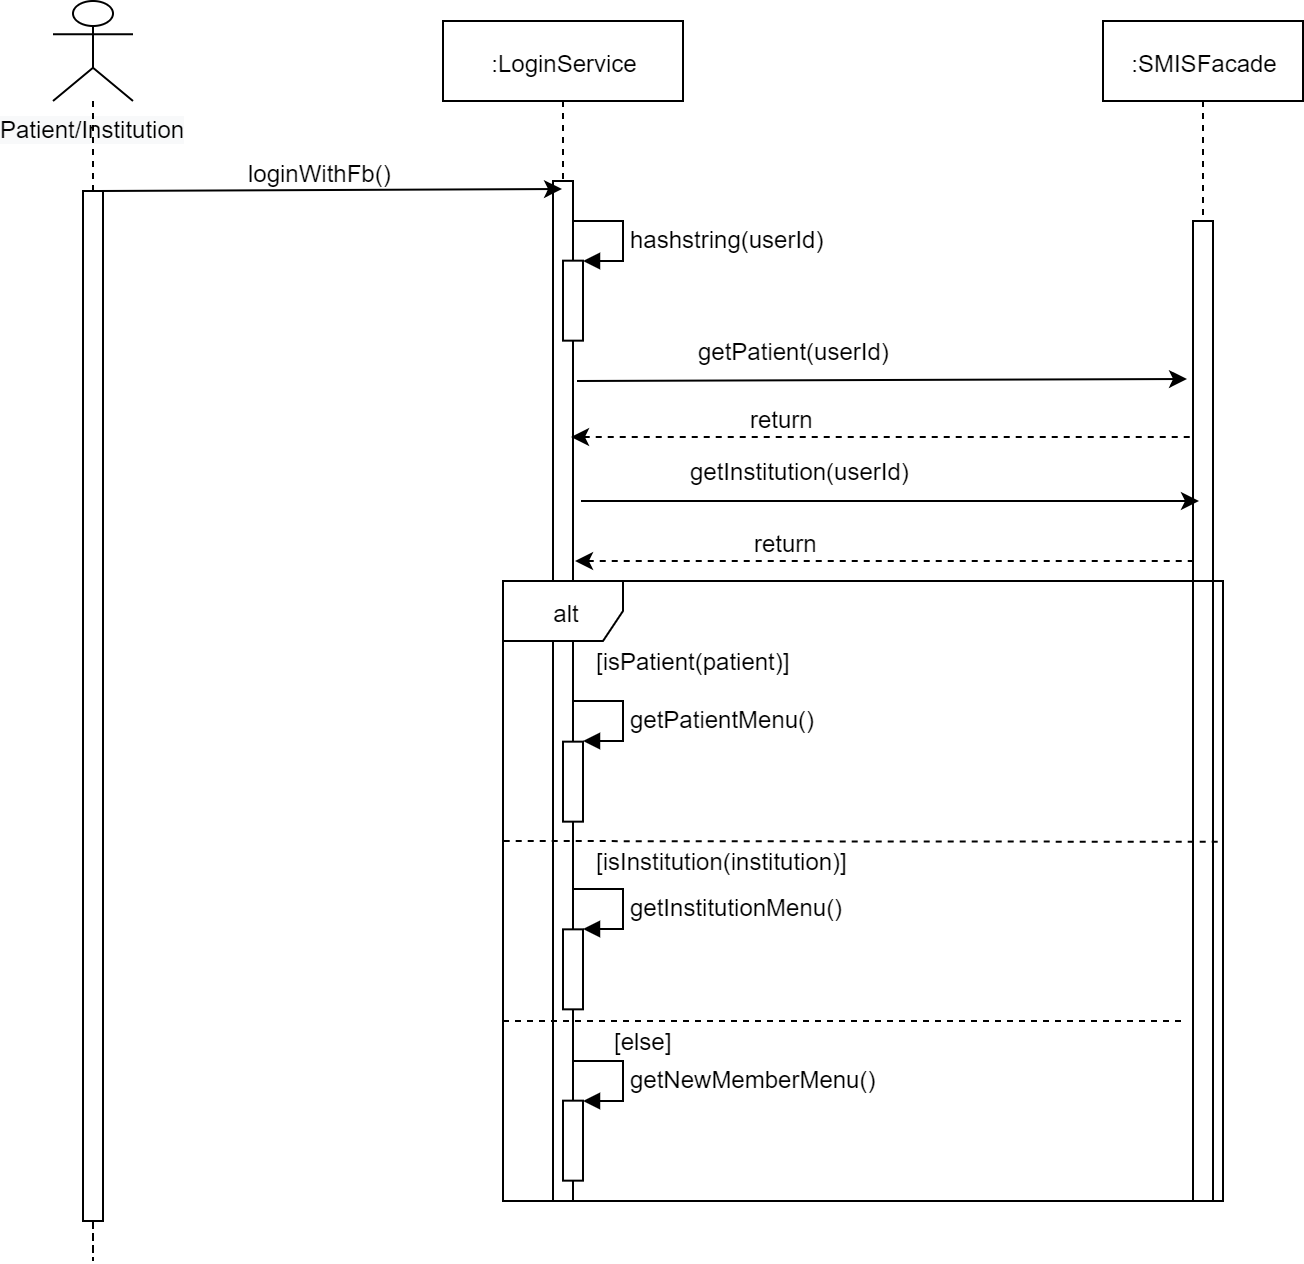

The diagram above was exported from draw.io. Its source (the exported page's mxGraphModel, read from the mxfile embedded in the PNG):
<mxGraphModel dx="1038" dy="575" grid="1" gridSize="10" guides="1" tooltips="1" connect="1" arrows="1" fold="1" page="1" pageScale="1" pageWidth="827" pageHeight="1169" math="0" shadow="0">
  <root>
    <mxCell id="0" />
    <mxCell id="1" parent="0" />
    <mxCell id="rhuhs2c1i6ka-FSwCoqt-1" value=":LoginService" style="shape=umlLifeline;perimeter=lifelinePerimeter;whiteSpace=wrap;html=1;container=1;collapsible=0;recursiveResize=0;outlineConnect=0;size=40;" parent="1" vertex="1">
      <mxGeometry x="340" y="120" width="120" height="590" as="geometry" />
    </mxCell>
    <mxCell id="rhuhs2c1i6ka-FSwCoqt-2" value="" style="rounded=0;whiteSpace=wrap;html=1;" parent="rhuhs2c1i6ka-FSwCoqt-1" vertex="1">
      <mxGeometry x="55" y="80" width="10" height="510" as="geometry" />
    </mxCell>
    <mxCell id="rhuhs2c1i6ka-FSwCoqt-3" value=":SMISFacade" style="shape=umlLifeline;perimeter=lifelinePerimeter;whiteSpace=wrap;html=1;container=1;collapsible=0;recursiveResize=0;outlineConnect=0;" parent="1" vertex="1">
      <mxGeometry x="670" y="120" width="100" height="590" as="geometry" />
    </mxCell>
    <mxCell id="rhuhs2c1i6ka-FSwCoqt-4" value="" style="rounded=0;whiteSpace=wrap;html=1;" parent="rhuhs2c1i6ka-FSwCoqt-3" vertex="1">
      <mxGeometry x="45" y="100" width="10" height="490" as="geometry" />
    </mxCell>
    <mxCell id="rhuhs2c1i6ka-FSwCoqt-5" style="edgeStyle=orthogonalEdgeStyle;rounded=0;orthogonalLoop=1;jettySize=auto;html=1;dashed=1;endArrow=none;endFill=0;" parent="1" source="rhuhs2c1i6ka-FSwCoqt-10" edge="1">
      <mxGeometry relative="1" as="geometry">
        <mxPoint x="165" y="636.6666666666666" as="targetPoint" />
      </mxGeometry>
    </mxCell>
    <mxCell id="rhuhs2c1i6ka-FSwCoqt-6" value="" style="edgeStyle=orthogonalEdgeStyle;rounded=0;orthogonalLoop=1;jettySize=auto;html=1;dashed=1;endArrow=none;endFill=0;" parent="1" edge="1">
      <mxGeometry relative="1" as="geometry">
        <mxPoint x="165" y="240" as="targetPoint" />
        <mxPoint x="165" y="160" as="sourcePoint" />
      </mxGeometry>
    </mxCell>
    <mxCell id="rhuhs2c1i6ka-FSwCoqt-7" value="&lt;span style=&quot;text-align: left ; background-color: rgb(248 , 249 , 250)&quot;&gt;Patient/Institution&lt;/span&gt;" style="shape=umlActor;verticalLabelPosition=bottom;labelBackgroundColor=#ffffff;verticalAlign=top;html=1;outlineConnect=0;" parent="1" vertex="1">
      <mxGeometry x="145" y="110" width="40" height="50" as="geometry" />
    </mxCell>
    <mxCell id="rhuhs2c1i6ka-FSwCoqt-8" value="" style="endArrow=classic;html=1;exitX=0.75;exitY=0;exitDx=0;exitDy=0;" parent="1" source="rhuhs2c1i6ka-FSwCoqt-10" edge="1">
      <mxGeometry width="50" height="50" relative="1" as="geometry">
        <mxPoint x="220" y="204" as="sourcePoint" />
        <mxPoint x="399.5" y="204" as="targetPoint" />
      </mxGeometry>
    </mxCell>
    <mxCell id="rhuhs2c1i6ka-FSwCoqt-9" value="loginWithFb()" style="text;html=1;resizable=0;points=[];align=center;verticalAlign=middle;labelBackgroundColor=#ffffff;" parent="rhuhs2c1i6ka-FSwCoqt-8" vertex="1" connectable="0">
      <mxGeometry x="-0.2" y="2" relative="1" as="geometry">
        <mxPoint x="17.5" y="-7.5" as="offset" />
      </mxGeometry>
    </mxCell>
    <mxCell id="rhuhs2c1i6ka-FSwCoqt-10" value="" style="rounded=0;whiteSpace=wrap;html=1;" parent="1" vertex="1">
      <mxGeometry x="160" y="205" width="10" height="515" as="geometry" />
    </mxCell>
    <mxCell id="rhuhs2c1i6ka-FSwCoqt-11" style="edgeStyle=orthogonalEdgeStyle;rounded=0;orthogonalLoop=1;jettySize=auto;html=1;dashed=1;endArrow=none;endFill=0;" parent="1" target="rhuhs2c1i6ka-FSwCoqt-10" edge="1">
      <mxGeometry relative="1" as="geometry">
        <mxPoint x="165" y="420" as="targetPoint" />
        <mxPoint x="165" y="160" as="sourcePoint" />
      </mxGeometry>
    </mxCell>
    <mxCell id="BmG-YeT3WqeVY6TdvtQc-2" value="" style="html=1;points=[];perimeter=orthogonalPerimeter;" parent="1" vertex="1">
      <mxGeometry x="400" y="239.83" width="10" height="40" as="geometry" />
    </mxCell>
    <mxCell id="BmG-YeT3WqeVY6TdvtQc-3" value="hashstring(userId)" style="edgeStyle=orthogonalEdgeStyle;html=1;align=left;spacingLeft=2;endArrow=block;rounded=0;entryX=1;entryY=0;" parent="1" target="BmG-YeT3WqeVY6TdvtQc-2" edge="1">
      <mxGeometry relative="1" as="geometry">
        <mxPoint x="405" y="219.83" as="sourcePoint" />
        <Array as="points">
          <mxPoint x="430" y="219.83" />
        </Array>
      </mxGeometry>
    </mxCell>
    <mxCell id="BmG-YeT3WqeVY6TdvtQc-4" value="" style="endArrow=classic;html=1;endFill=1;" parent="1" edge="1">
      <mxGeometry width="50" height="50" relative="1" as="geometry">
        <mxPoint x="407" y="300" as="sourcePoint" />
        <mxPoint x="712" y="299" as="targetPoint" />
      </mxGeometry>
    </mxCell>
    <mxCell id="BmG-YeT3WqeVY6TdvtQc-5" value="getPatient(userId)" style="text;html=1;align=center;verticalAlign=middle;resizable=0;points=[];;labelBackgroundColor=#ffffff;" parent="BmG-YeT3WqeVY6TdvtQc-4" vertex="1" connectable="0">
      <mxGeometry x="-0.486" y="2" relative="1" as="geometry">
        <mxPoint x="30" y="-13.02" as="offset" />
      </mxGeometry>
    </mxCell>
    <mxCell id="BmG-YeT3WqeVY6TdvtQc-6" value="" style="endArrow=none;dashed=1;html=1;startArrow=classic;startFill=1;entryX=0;entryY=0.5;entryDx=0;entryDy=0;" parent="1" edge="1">
      <mxGeometry width="50" height="50" relative="1" as="geometry">
        <mxPoint x="404" y="328" as="sourcePoint" />
        <mxPoint x="715" y="328" as="targetPoint" />
      </mxGeometry>
    </mxCell>
    <mxCell id="BmG-YeT3WqeVY6TdvtQc-7" value="return&amp;nbsp;" style="text;html=1;align=center;verticalAlign=middle;resizable=0;points=[];;labelBackgroundColor=#ffffff;" parent="BmG-YeT3WqeVY6TdvtQc-6" vertex="1" connectable="0">
      <mxGeometry x="-0.4866" relative="1" as="geometry">
        <mxPoint x="26" y="-10" as="offset" />
      </mxGeometry>
    </mxCell>
    <mxCell id="BmG-YeT3WqeVY6TdvtQc-8" value="" style="endArrow=classic;html=1;endFill=1;" parent="1" edge="1">
      <mxGeometry width="50" height="50" relative="1" as="geometry">
        <mxPoint x="409" y="359.99999999999994" as="sourcePoint" />
        <mxPoint x="718" y="359.99999999999994" as="targetPoint" />
      </mxGeometry>
    </mxCell>
    <mxCell id="BmG-YeT3WqeVY6TdvtQc-9" value="getInstitution(userId)" style="text;html=1;align=center;verticalAlign=middle;resizable=0;points=[];;labelBackgroundColor=#ffffff;" parent="BmG-YeT3WqeVY6TdvtQc-8" vertex="1" connectable="0">
      <mxGeometry x="-0.486" y="2" relative="1" as="geometry">
        <mxPoint x="30" y="-13.02" as="offset" />
      </mxGeometry>
    </mxCell>
    <mxCell id="BmG-YeT3WqeVY6TdvtQc-10" value="" style="endArrow=none;dashed=1;html=1;startArrow=classic;startFill=1;entryX=0;entryY=0.5;entryDx=0;entryDy=0;" parent="1" edge="1">
      <mxGeometry width="50" height="50" relative="1" as="geometry">
        <mxPoint x="406" y="390" as="sourcePoint" />
        <mxPoint x="717" y="390" as="targetPoint" />
      </mxGeometry>
    </mxCell>
    <mxCell id="BmG-YeT3WqeVY6TdvtQc-11" value="return&amp;nbsp;" style="text;html=1;align=center;verticalAlign=middle;resizable=0;points=[];;labelBackgroundColor=#ffffff;" parent="BmG-YeT3WqeVY6TdvtQc-10" vertex="1" connectable="0">
      <mxGeometry x="-0.4866" relative="1" as="geometry">
        <mxPoint x="26" y="-10" as="offset" />
      </mxGeometry>
    </mxCell>
    <mxCell id="BmG-YeT3WqeVY6TdvtQc-13" value="[isPatient(patient)]" style="text;html=1;align=center;verticalAlign=middle;resizable=0;points=[];;autosize=1;" parent="1" vertex="1">
      <mxGeometry x="410" y="430" width="110" height="20" as="geometry" />
    </mxCell>
    <mxCell id="BmG-YeT3WqeVY6TdvtQc-18" value="" style="html=1;points=[];perimeter=orthogonalPerimeter;" parent="1" vertex="1">
      <mxGeometry x="400" y="480.33000000000004" width="10" height="40" as="geometry" />
    </mxCell>
    <mxCell id="BmG-YeT3WqeVY6TdvtQc-19" value="getPatientMenu()" style="edgeStyle=orthogonalEdgeStyle;html=1;align=left;spacingLeft=2;endArrow=block;rounded=0;entryX=1;entryY=0;" parent="1" target="BmG-YeT3WqeVY6TdvtQc-18" edge="1">
      <mxGeometry relative="1" as="geometry">
        <mxPoint x="405" y="460.33000000000004" as="sourcePoint" />
        <Array as="points">
          <mxPoint x="430" y="460.33000000000004" />
        </Array>
      </mxGeometry>
    </mxCell>
    <mxCell id="BmG-YeT3WqeVY6TdvtQc-20" value="" style="endArrow=none;dashed=1;html=1;startArrow=none;startFill=0;entryX=0.999;entryY=0.567;entryDx=0;entryDy=0;entryPerimeter=0;" parent="1" edge="1">
      <mxGeometry width="50" height="50" relative="1" as="geometry">
        <mxPoint x="370.36" y="530" as="sourcePoint" />
        <mxPoint x="730.0000000000001" y="530.41" as="targetPoint" />
      </mxGeometry>
    </mxCell>
    <mxCell id="BmG-YeT3WqeVY6TdvtQc-12" value="alt" style="shape=umlFrame;whiteSpace=wrap;html=1;" parent="1" vertex="1">
      <mxGeometry x="370" y="400" width="360" height="310" as="geometry" />
    </mxCell>
    <mxCell id="BmG-YeT3WqeVY6TdvtQc-23" value="[isInstitution(institution)]" style="text;html=1;align=center;verticalAlign=middle;resizable=0;points=[];;autosize=1;" parent="1" vertex="1">
      <mxGeometry x="410" y="530" width="140" height="20" as="geometry" />
    </mxCell>
    <mxCell id="BmG-YeT3WqeVY6TdvtQc-24" value="" style="html=1;points=[];perimeter=orthogonalPerimeter;" parent="1" vertex="1">
      <mxGeometry x="400" y="574.17" width="10" height="40" as="geometry" />
    </mxCell>
    <mxCell id="BmG-YeT3WqeVY6TdvtQc-25" value="getInstitutionMenu()" style="edgeStyle=orthogonalEdgeStyle;html=1;align=left;spacingLeft=2;endArrow=block;rounded=0;entryX=1;entryY=0;" parent="1" target="BmG-YeT3WqeVY6TdvtQc-24" edge="1">
      <mxGeometry relative="1" as="geometry">
        <mxPoint x="405" y="554.17" as="sourcePoint" />
        <Array as="points">
          <mxPoint x="430" y="554.17" />
        </Array>
      </mxGeometry>
    </mxCell>
    <mxCell id="BmG-YeT3WqeVY6TdvtQc-26" value="" style="endArrow=none;dashed=1;html=1;startArrow=none;startFill=0;" parent="1" edge="1">
      <mxGeometry width="50" height="50" relative="1" as="geometry">
        <mxPoint x="370" y="620" as="sourcePoint" />
        <mxPoint x="710" y="620" as="targetPoint" />
      </mxGeometry>
    </mxCell>
    <mxCell id="BmG-YeT3WqeVY6TdvtQc-30" value="" style="html=1;points=[];perimeter=orthogonalPerimeter;" parent="1" vertex="1">
      <mxGeometry x="400" y="659.83" width="10" height="40" as="geometry" />
    </mxCell>
    <mxCell id="BmG-YeT3WqeVY6TdvtQc-31" value="getNewMemberMenu()" style="edgeStyle=orthogonalEdgeStyle;html=1;align=left;spacingLeft=2;endArrow=block;rounded=0;entryX=1;entryY=0;" parent="1" target="BmG-YeT3WqeVY6TdvtQc-30" edge="1">
      <mxGeometry relative="1" as="geometry">
        <mxPoint x="405" y="639.83" as="sourcePoint" />
        <Array as="points">
          <mxPoint x="430" y="639.83" />
        </Array>
      </mxGeometry>
    </mxCell>
    <mxCell id="BmG-YeT3WqeVY6TdvtQc-32" value="[else]" style="text;html=1;align=center;verticalAlign=middle;resizable=0;points=[];;autosize=1;" parent="1" vertex="1">
      <mxGeometry x="420" y="620" width="40" height="20" as="geometry" />
    </mxCell>
  </root>
</mxGraphModel>